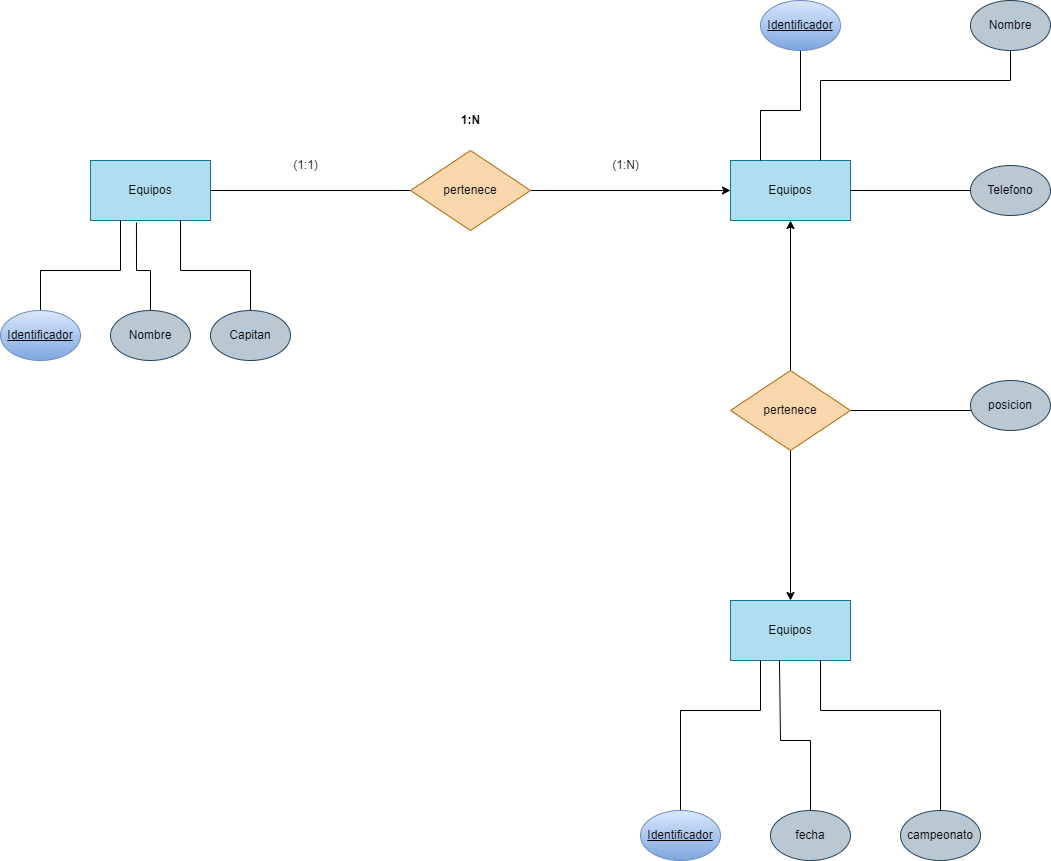

The diagram above was exported from draw.io. Its source (the exported page's mxGraphModel, read from the mxfile embedded in the PNG):
<mxGraphModel dx="1130" dy="779" grid="1" gridSize="10" guides="1" tooltips="1" connect="1" arrows="1" fold="1" page="1" pageScale="1" pageWidth="850" pageHeight="1100" math="0" shadow="0">
  <root>
    <mxCell id="0" />
    <mxCell id="1" parent="0" />
    <mxCell id="21" style="edgeStyle=none;rounded=0;html=1;entryX=0;entryY=0.5;entryDx=0;entryDy=0;endArrow=none;endFill=0;" edge="1" parent="1" source="2" target="6">
      <mxGeometry relative="1" as="geometry" />
    </mxCell>
    <mxCell id="2" value="Equipos" style="rounded=0;whiteSpace=wrap;html=1;fillColor=#b1ddf0;strokeColor=#10739e;" vertex="1" parent="1">
      <mxGeometry x="200" y="170" width="120" height="60" as="geometry" />
    </mxCell>
    <mxCell id="17" style="edgeStyle=none;html=1;entryX=0.25;entryY=1;entryDx=0;entryDy=0;rounded=0;endArrow=none;endFill=0;" edge="1" parent="1" source="3" target="2">
      <mxGeometry relative="1" as="geometry">
        <Array as="points">
          <mxPoint x="150" y="280" />
          <mxPoint x="230" y="280" />
        </Array>
      </mxGeometry>
    </mxCell>
    <mxCell id="3" value="&lt;u&gt;Identificador&lt;/u&gt;" style="ellipse;whiteSpace=wrap;html=1;fillColor=#dae8fc;strokeColor=#6c8ebf;gradientColor=#7ea6e0;" vertex="1" parent="1">
      <mxGeometry x="110" y="320" width="80" height="50" as="geometry" />
    </mxCell>
    <mxCell id="18" style="edgeStyle=none;rounded=0;html=1;entryX=0.383;entryY=1.033;entryDx=0;entryDy=0;entryPerimeter=0;endArrow=none;endFill=0;" edge="1" parent="1" source="4" target="2">
      <mxGeometry relative="1" as="geometry">
        <Array as="points">
          <mxPoint x="260" y="280" />
          <mxPoint x="246" y="280" />
        </Array>
      </mxGeometry>
    </mxCell>
    <mxCell id="4" value="Nombre" style="ellipse;whiteSpace=wrap;html=1;fillColor=#bac8d3;strokeColor=#23445d;" vertex="1" parent="1">
      <mxGeometry x="220" y="320" width="80" height="50" as="geometry" />
    </mxCell>
    <mxCell id="19" style="edgeStyle=none;rounded=0;html=1;entryX=0.75;entryY=1;entryDx=0;entryDy=0;endArrow=none;endFill=0;" edge="1" parent="1" source="5" target="2">
      <mxGeometry relative="1" as="geometry">
        <Array as="points">
          <mxPoint x="360" y="280" />
          <mxPoint x="290" y="280" />
        </Array>
      </mxGeometry>
    </mxCell>
    <mxCell id="5" value="Capitan" style="ellipse;whiteSpace=wrap;html=1;fillColor=#bac8d3;strokeColor=#23445d;" vertex="1" parent="1">
      <mxGeometry x="320" y="320" width="80" height="50" as="geometry" />
    </mxCell>
    <mxCell id="22" style="edgeStyle=none;rounded=0;html=1;endArrow=classic;endFill=1;" edge="1" parent="1" source="6" target="7">
      <mxGeometry relative="1" as="geometry" />
    </mxCell>
    <mxCell id="6" value="pertenece" style="rhombus;whiteSpace=wrap;html=1;fillColor=#fad7ac;strokeColor=#b46504;" vertex="1" parent="1">
      <mxGeometry x="520" y="160" width="120" height="80" as="geometry" />
    </mxCell>
    <mxCell id="7" value="Equipos" style="rounded=0;whiteSpace=wrap;html=1;fillColor=#b1ddf0;strokeColor=#10739e;" vertex="1" parent="1">
      <mxGeometry x="840" y="170" width="120" height="60" as="geometry" />
    </mxCell>
    <mxCell id="23" style="edgeStyle=none;rounded=0;html=1;entryX=0.25;entryY=0;entryDx=0;entryDy=0;endArrow=none;endFill=0;" edge="1" parent="1" source="9" target="7">
      <mxGeometry relative="1" as="geometry">
        <Array as="points">
          <mxPoint x="910" y="120" />
          <mxPoint x="870" y="120" />
        </Array>
      </mxGeometry>
    </mxCell>
    <mxCell id="9" value="&lt;u&gt;Identificador&lt;/u&gt;" style="ellipse;whiteSpace=wrap;html=1;fillColor=#dae8fc;strokeColor=#6c8ebf;gradientColor=#7ea6e0;" vertex="1" parent="1">
      <mxGeometry x="870" y="10" width="80" height="50" as="geometry" />
    </mxCell>
    <mxCell id="24" style="edgeStyle=none;rounded=0;html=1;entryX=0.75;entryY=0;entryDx=0;entryDy=0;endArrow=none;endFill=0;" edge="1" parent="1" source="10" target="7">
      <mxGeometry relative="1" as="geometry">
        <Array as="points">
          <mxPoint x="1120" y="90" />
          <mxPoint x="930" y="90" />
        </Array>
      </mxGeometry>
    </mxCell>
    <mxCell id="10" value="Nombre" style="ellipse;whiteSpace=wrap;html=1;fillColor=#bac8d3;strokeColor=#23445d;" vertex="1" parent="1">
      <mxGeometry x="1080" y="10" width="80" height="50" as="geometry" />
    </mxCell>
    <mxCell id="25" style="edgeStyle=none;rounded=0;html=1;endArrow=none;endFill=0;" edge="1" parent="1" source="11" target="7">
      <mxGeometry relative="1" as="geometry" />
    </mxCell>
    <mxCell id="11" value="Telefono" style="ellipse;whiteSpace=wrap;html=1;fillColor=#bac8d3;strokeColor=#23445d;" vertex="1" parent="1">
      <mxGeometry x="1080" y="175" width="80" height="50" as="geometry" />
    </mxCell>
    <mxCell id="26" style="edgeStyle=none;rounded=0;html=1;entryX=0.5;entryY=1;entryDx=0;entryDy=0;endArrow=classic;endFill=1;" edge="1" parent="1" source="12" target="7">
      <mxGeometry relative="1" as="geometry" />
    </mxCell>
    <mxCell id="27" style="edgeStyle=none;rounded=0;html=1;endArrow=classic;endFill=1;" edge="1" parent="1" source="12" target="13">
      <mxGeometry relative="1" as="geometry" />
    </mxCell>
    <mxCell id="35" style="edgeStyle=none;rounded=0;html=1;entryX=0.125;entryY=0.6;entryDx=0;entryDy=0;entryPerimeter=0;endArrow=none;endFill=0;" edge="1" parent="1" source="12" target="34">
      <mxGeometry relative="1" as="geometry" />
    </mxCell>
    <mxCell id="12" value="pertenece" style="rhombus;whiteSpace=wrap;html=1;fillColor=#fad7ac;strokeColor=#b46504;" vertex="1" parent="1">
      <mxGeometry x="840" y="380" width="120" height="80" as="geometry" />
    </mxCell>
    <mxCell id="13" value="Equipos" style="rounded=0;whiteSpace=wrap;html=1;fillColor=#b1ddf0;strokeColor=#10739e;" vertex="1" parent="1">
      <mxGeometry x="840" y="610" width="120" height="60" as="geometry" />
    </mxCell>
    <mxCell id="28" style="edgeStyle=none;rounded=0;html=1;entryX=0.25;entryY=1;entryDx=0;entryDy=0;endArrow=none;endFill=0;" edge="1" parent="1" source="14" target="13">
      <mxGeometry relative="1" as="geometry">
        <Array as="points">
          <mxPoint x="790" y="720" />
          <mxPoint x="870" y="720" />
        </Array>
      </mxGeometry>
    </mxCell>
    <mxCell id="14" value="&lt;u&gt;Identificador&lt;/u&gt;" style="ellipse;whiteSpace=wrap;html=1;fillColor=#dae8fc;strokeColor=#6c8ebf;gradientColor=#7ea6e0;" vertex="1" parent="1">
      <mxGeometry x="750" y="820" width="80" height="50" as="geometry" />
    </mxCell>
    <mxCell id="30" style="edgeStyle=none;rounded=0;html=1;entryX=0.75;entryY=1;entryDx=0;entryDy=0;endArrow=none;endFill=0;" edge="1" parent="1" source="15" target="13">
      <mxGeometry relative="1" as="geometry">
        <Array as="points">
          <mxPoint x="1050" y="720" />
          <mxPoint x="930" y="720" />
        </Array>
      </mxGeometry>
    </mxCell>
    <mxCell id="15" value="campeonato" style="ellipse;whiteSpace=wrap;html=1;fillColor=#bac8d3;strokeColor=#23445d;" vertex="1" parent="1">
      <mxGeometry x="1010" y="820" width="80" height="50" as="geometry" />
    </mxCell>
    <mxCell id="29" style="edgeStyle=none;rounded=0;html=1;entryX=0.408;entryY=1;entryDx=0;entryDy=0;entryPerimeter=0;endArrow=none;endFill=0;" edge="1" parent="1" source="16" target="13">
      <mxGeometry relative="1" as="geometry">
        <Array as="points">
          <mxPoint x="920" y="750" />
          <mxPoint x="890" y="750" />
        </Array>
      </mxGeometry>
    </mxCell>
    <mxCell id="16" value="fecha" style="ellipse;whiteSpace=wrap;html=1;fillColor=#bac8d3;strokeColor=#23445d;" vertex="1" parent="1">
      <mxGeometry x="880" y="820" width="80" height="50" as="geometry" />
    </mxCell>
    <mxCell id="31" value="(1:1)" style="text;html=1;align=center;verticalAlign=middle;resizable=0;points=[];autosize=1;strokeColor=none;fillColor=none;" vertex="1" parent="1">
      <mxGeometry x="390" y="160" width="50" height="30" as="geometry" />
    </mxCell>
    <mxCell id="32" value="(1:N)" style="text;html=1;align=center;verticalAlign=middle;resizable=0;points=[];autosize=1;strokeColor=none;fillColor=none;" vertex="1" parent="1">
      <mxGeometry x="710" y="160" width="50" height="30" as="geometry" />
    </mxCell>
    <mxCell id="33" value="&lt;b&gt;1:N&lt;/b&gt;" style="text;html=1;align=center;verticalAlign=middle;resizable=0;points=[];autosize=1;strokeColor=none;fillColor=none;" vertex="1" parent="1">
      <mxGeometry x="560" y="115" width="40" height="30" as="geometry" />
    </mxCell>
    <mxCell id="34" value="posicion" style="ellipse;whiteSpace=wrap;html=1;fillColor=#bac8d3;strokeColor=#23445d;" vertex="1" parent="1">
      <mxGeometry x="1080" y="390" width="80" height="50" as="geometry" />
    </mxCell>
  </root>
</mxGraphModel>